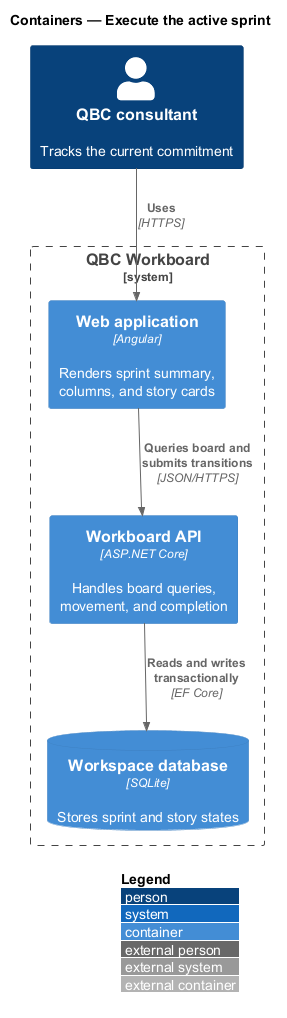

The diagram above was rendered by PlantUML. Its source (embedded in the PNG):
@startuml
!include <C4/C4_Container>
LAYOUT_WITH_LEGEND()
title Containers — Execute the active sprint

Person(consultant, "QBC consultant", "Tracks the current commitment")
System_Boundary(workboard, "QBC Workboard") {
  Container(spa, "Web application", "Angular", "Renders sprint summary, columns, and story cards")
  Container(api, "Workboard API", "ASP.NET Core", "Handles board queries, movement, and completion")
  ContainerDb(db, "Workspace database", "SQLite", "Stores sprint and story states")
}

Rel(consultant, spa, "Uses", "HTTPS")
Rel(spa, api, "Queries board and submits transitions", "JSON/HTTPS")
Rel(api, db, "Reads and writes transactionally", "EF Core")
@enduml